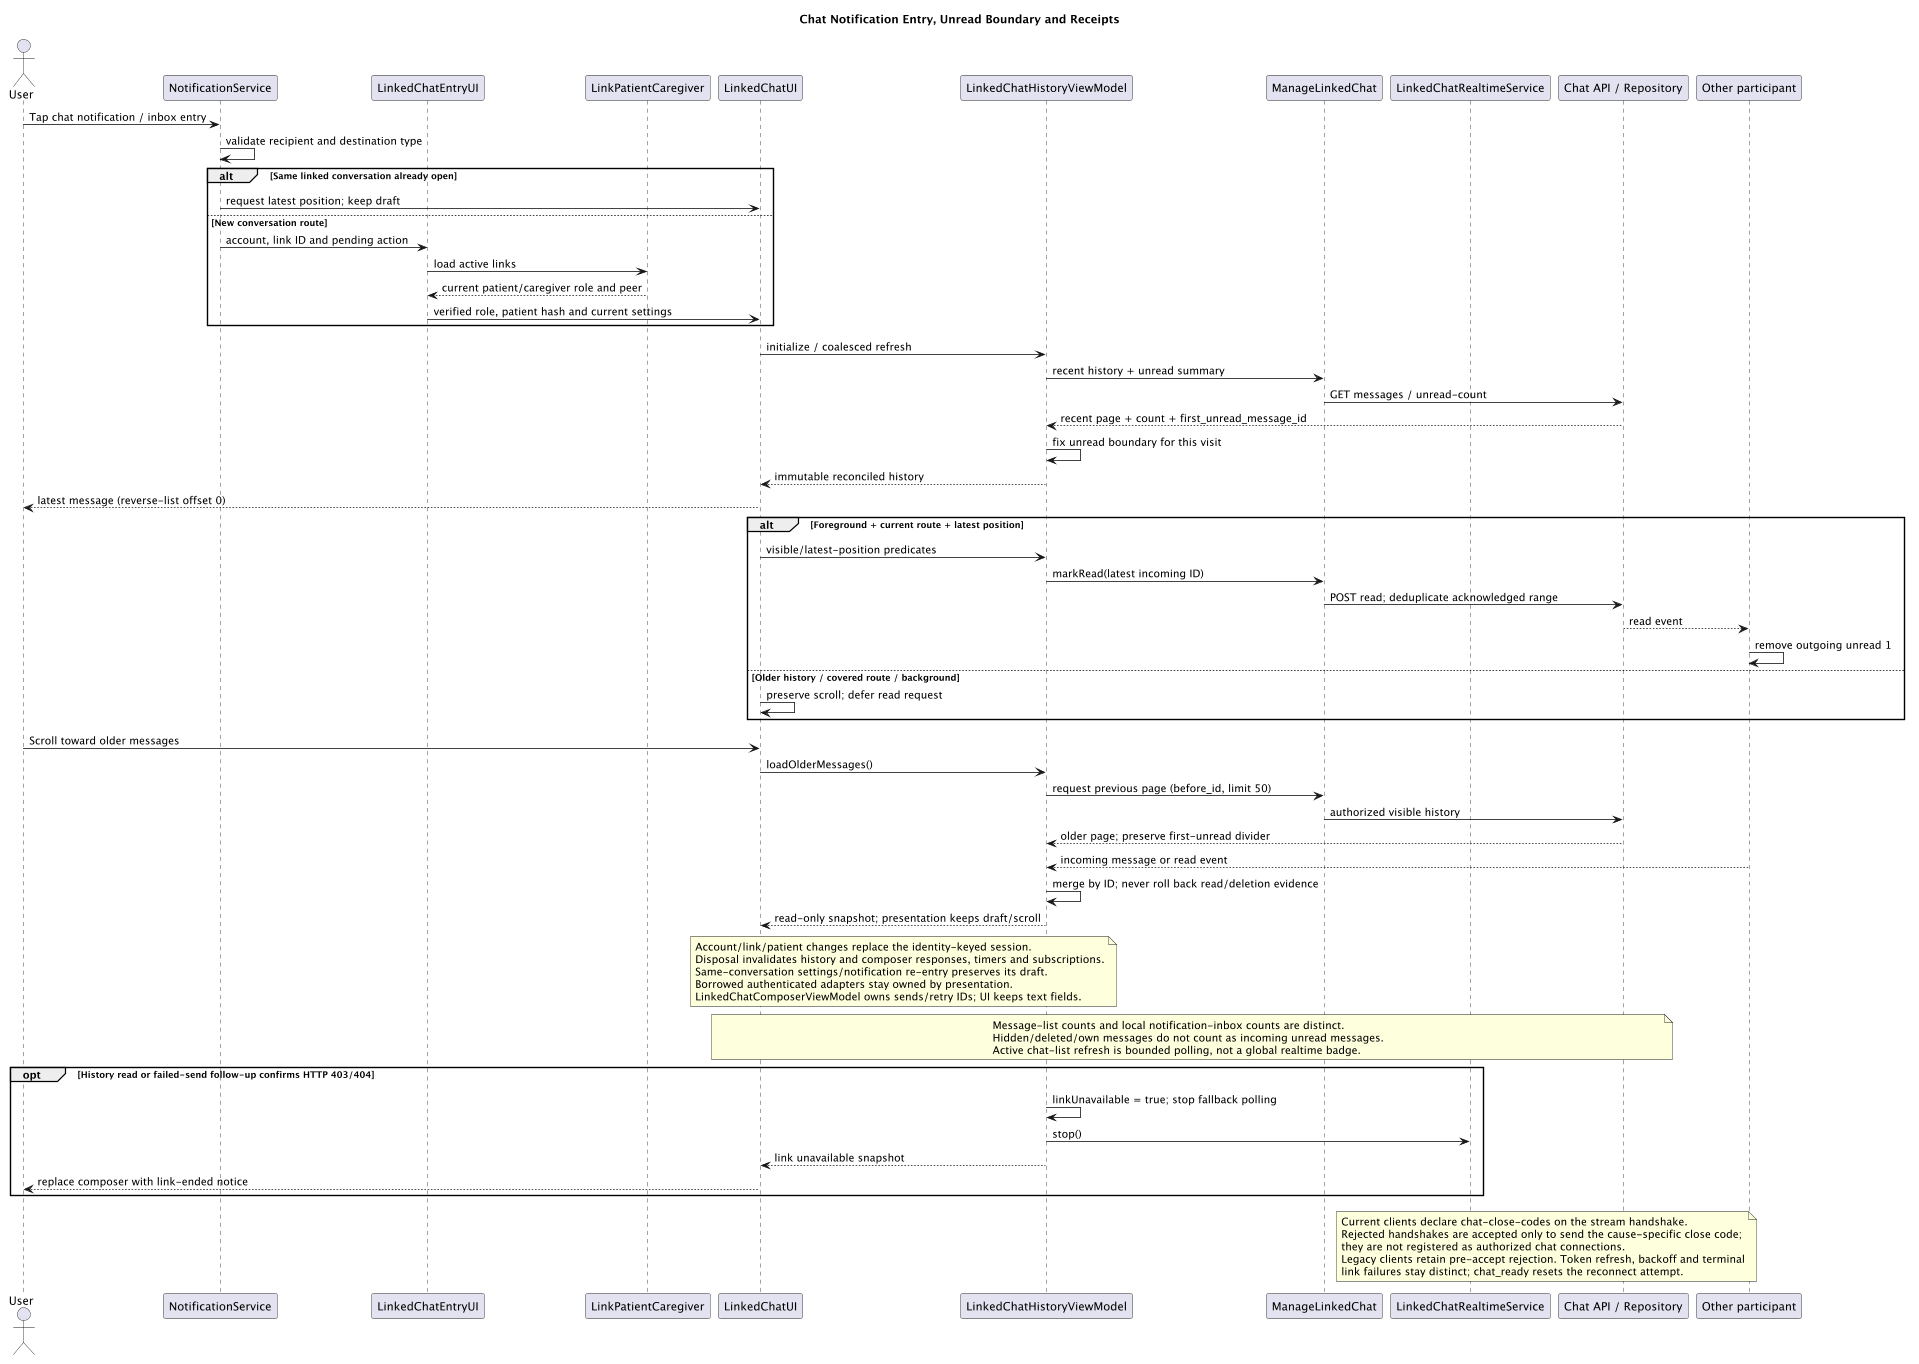

The diagram above was rendered by PlantUML. Its source (embedded in the PNG):
@startuml
scale max 1920 width
skinparam backgroundColor white
skinparam shadowing false
title Chat Notification Entry, Unread Boundary and Receipts
actor User
participant "NotificationService" as Notification
participant "LinkedChatEntryUI" as Entry
participant "LinkPatientCaregiver" as Link
participant "LinkedChatUI" as UI
participant "LinkedChatHistoryViewModel" as History
participant "ManageLinkedChat" as Control
participant "LinkedChatRealtimeService" as Realtime
participant "Chat API / Repository" as API
participant "Other participant" as Peer

User -> Notification : Tap chat notification / inbox entry
Notification -> Notification : validate recipient and destination type
alt Same linked conversation already open
  Notification -> UI : request latest position; keep draft
else New conversation route
  Notification -> Entry : account, link ID and pending action
  Entry -> Link : load active links
  Link --> Entry : current patient/caregiver role and peer
  Entry -> UI : verified role, patient hash and current settings
end
UI -> History : initialize / coalesced refresh
History -> Control : recent history + unread summary
Control -> API : GET messages / unread-count
API --> History : recent page + count + first_unread_message_id
History -> History : fix unread boundary for this visit
History --> UI : immutable reconciled history
UI --> User : latest message (reverse-list offset 0)

alt Foreground + current route + latest position
  UI -> History : visible/latest-position predicates
  History -> Control : markRead(latest incoming ID)
  Control -> API : POST read; deduplicate acknowledged range
  API --> Peer : read event
  Peer -> Peer : remove outgoing unread 1
else Older history / covered route / background
  UI -> UI : preserve scroll; defer read request
end

User -> UI : Scroll toward older messages
UI -> History : loadOlderMessages()
History -> Control : request previous page (before_id, limit 50)
Control -> API : authorized visible history
API --> History : older page; preserve first-unread divider
Peer --> History : incoming message or read event
History -> History : merge by ID; never roll back read/deletion evidence
History --> UI : read-only snapshot; presentation keeps draft/scroll
note over UI,History
  Account/link/patient changes replace the identity-keyed session.
  Disposal invalidates history and composer responses, timers and subscriptions.
  Same-conversation settings/notification re-entry preserves its draft.
  Borrowed authenticated adapters stay owned by presentation.
  LinkedChatComposerViewModel owns sends/retry IDs; UI keeps text fields.
end note
note over UI,API
  Message-list counts and local notification-inbox counts are distinct.
  Hidden/deleted/own messages do not count as incoming unread messages.
  Active chat-list refresh is bounded polling, not a global realtime badge.
end note
opt History read or failed-send follow-up confirms HTTP 403/404
  History -> History : linkUnavailable = true; stop fallback polling
  History -> Realtime : stop()
  History --> UI : link unavailable snapshot
  UI --> User : replace composer with link-ended notice
end
note over Realtime,API
  Current clients declare chat-close-codes on the stream handshake.
  Rejected handshakes are accepted only to send the cause-specific close code;
  they are not registered as authorized chat connections.
  Legacy clients retain pre-accept rejection. Token refresh, backoff and terminal
  link failures stay distinct; chat_ready resets the reconnect attempt.
end note
@enduml